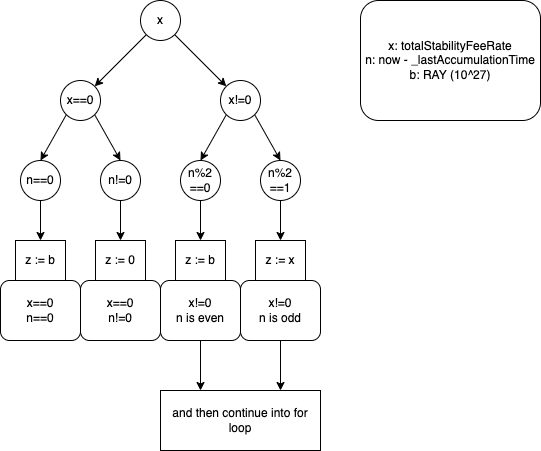

The diagram above was exported from draw.io. Its source (the exported page's mxGraphModel, read from the mxfile embedded in the PNG):
<mxGraphModel dx="1281" dy="589" grid="1" gridSize="10" guides="1" tooltips="1" connect="1" arrows="1" fold="1" page="1" pageScale="1" pageWidth="827" pageHeight="1169" math="0" shadow="0">
  <root>
    <mxCell id="0" />
    <mxCell id="1" parent="0" />
    <mxCell id="iAjFO-nt4KkzkDfznaxs-6" style="rounded=0;orthogonalLoop=1;jettySize=auto;html=1;exitX=0;exitY=1;exitDx=0;exitDy=0;entryX=1;entryY=0;entryDx=0;entryDy=0;" edge="1" parent="1" source="iAjFO-nt4KkzkDfznaxs-4" target="iAjFO-nt4KkzkDfznaxs-5">
      <mxGeometry relative="1" as="geometry" />
    </mxCell>
    <mxCell id="iAjFO-nt4KkzkDfznaxs-19" style="edgeStyle=none;rounded=0;orthogonalLoop=1;jettySize=auto;html=1;exitX=1;exitY=1;exitDx=0;exitDy=0;entryX=0;entryY=0;entryDx=0;entryDy=0;" edge="1" parent="1" source="iAjFO-nt4KkzkDfznaxs-4" target="iAjFO-nt4KkzkDfznaxs-18">
      <mxGeometry relative="1" as="geometry" />
    </mxCell>
    <mxCell id="iAjFO-nt4KkzkDfznaxs-4" value="x" style="ellipse;whiteSpace=wrap;html=1;" vertex="1" parent="1">
      <mxGeometry x="360" y="40" width="40" height="40" as="geometry" />
    </mxCell>
    <mxCell id="iAjFO-nt4KkzkDfznaxs-15" style="edgeStyle=none;rounded=0;orthogonalLoop=1;jettySize=auto;html=1;exitX=1;exitY=1;exitDx=0;exitDy=0;entryX=0.5;entryY=0;entryDx=0;entryDy=0;" edge="1" parent="1" source="iAjFO-nt4KkzkDfznaxs-5" target="iAjFO-nt4KkzkDfznaxs-14">
      <mxGeometry relative="1" as="geometry" />
    </mxCell>
    <mxCell id="iAjFO-nt4KkzkDfznaxs-5" value="x==0" style="ellipse;whiteSpace=wrap;html=1;" vertex="1" parent="1">
      <mxGeometry x="280" y="120" width="40" height="40" as="geometry" />
    </mxCell>
    <mxCell id="iAjFO-nt4KkzkDfznaxs-10" style="rounded=0;orthogonalLoop=1;jettySize=auto;html=1;exitX=0;exitY=1;exitDx=0;exitDy=0;entryX=0.5;entryY=0;entryDx=0;entryDy=0;" edge="1" parent="1" target="iAjFO-nt4KkzkDfznaxs-11" source="iAjFO-nt4KkzkDfznaxs-5">
      <mxGeometry relative="1" as="geometry">
        <mxPoint x="285.85786437626894" y="160.00213562373108" as="sourcePoint" />
      </mxGeometry>
    </mxCell>
    <mxCell id="iAjFO-nt4KkzkDfznaxs-13" style="edgeStyle=none;rounded=0;orthogonalLoop=1;jettySize=auto;html=1;exitX=0.5;exitY=1;exitDx=0;exitDy=0;entryX=0.5;entryY=0;entryDx=0;entryDy=0;" edge="1" parent="1" source="iAjFO-nt4KkzkDfznaxs-11" target="iAjFO-nt4KkzkDfznaxs-12">
      <mxGeometry relative="1" as="geometry" />
    </mxCell>
    <mxCell id="iAjFO-nt4KkzkDfznaxs-11" value="n==0" style="ellipse;whiteSpace=wrap;html=1;" vertex="1" parent="1">
      <mxGeometry x="240" y="200" width="40" height="40" as="geometry" />
    </mxCell>
    <mxCell id="iAjFO-nt4KkzkDfznaxs-12" value="z := b" style="rounded=0;whiteSpace=wrap;html=1;" vertex="1" parent="1">
      <mxGeometry x="235" y="280" width="50" height="40" as="geometry" />
    </mxCell>
    <mxCell id="iAjFO-nt4KkzkDfznaxs-17" style="edgeStyle=none;rounded=0;orthogonalLoop=1;jettySize=auto;html=1;exitX=0.5;exitY=1;exitDx=0;exitDy=0;entryX=0.5;entryY=0;entryDx=0;entryDy=0;" edge="1" parent="1" source="iAjFO-nt4KkzkDfznaxs-14" target="iAjFO-nt4KkzkDfznaxs-16">
      <mxGeometry relative="1" as="geometry" />
    </mxCell>
    <mxCell id="iAjFO-nt4KkzkDfznaxs-14" value="n!=0" style="ellipse;whiteSpace=wrap;html=1;" vertex="1" parent="1">
      <mxGeometry x="320" y="200" width="40" height="40" as="geometry" />
    </mxCell>
    <mxCell id="iAjFO-nt4KkzkDfznaxs-16" value="z := 0" style="rounded=0;whiteSpace=wrap;html=1;" vertex="1" parent="1">
      <mxGeometry x="315" y="280" width="50" height="40" as="geometry" />
    </mxCell>
    <mxCell id="iAjFO-nt4KkzkDfznaxs-21" style="edgeStyle=none;rounded=0;orthogonalLoop=1;jettySize=auto;html=1;exitX=0;exitY=1;exitDx=0;exitDy=0;entryX=0.5;entryY=0;entryDx=0;entryDy=0;" edge="1" parent="1" source="iAjFO-nt4KkzkDfznaxs-18" target="iAjFO-nt4KkzkDfznaxs-20">
      <mxGeometry relative="1" as="geometry" />
    </mxCell>
    <mxCell id="iAjFO-nt4KkzkDfznaxs-23" style="edgeStyle=none;rounded=0;orthogonalLoop=1;jettySize=auto;html=1;exitX=1;exitY=1;exitDx=0;exitDy=0;entryX=0.5;entryY=0;entryDx=0;entryDy=0;" edge="1" parent="1" source="iAjFO-nt4KkzkDfznaxs-18" target="iAjFO-nt4KkzkDfznaxs-22">
      <mxGeometry relative="1" as="geometry" />
    </mxCell>
    <mxCell id="iAjFO-nt4KkzkDfznaxs-18" value="x!=0" style="ellipse;whiteSpace=wrap;html=1;" vertex="1" parent="1">
      <mxGeometry x="440" y="120" width="40" height="40" as="geometry" />
    </mxCell>
    <mxCell id="iAjFO-nt4KkzkDfznaxs-27" style="edgeStyle=none;rounded=0;orthogonalLoop=1;jettySize=auto;html=1;exitX=0.5;exitY=1;exitDx=0;exitDy=0;entryX=0.5;entryY=0;entryDx=0;entryDy=0;" edge="1" parent="1" source="iAjFO-nt4KkzkDfznaxs-20" target="iAjFO-nt4KkzkDfznaxs-24">
      <mxGeometry relative="1" as="geometry" />
    </mxCell>
    <mxCell id="iAjFO-nt4KkzkDfznaxs-20" value="n%2&lt;br&gt;==0" style="ellipse;whiteSpace=wrap;html=1;" vertex="1" parent="1">
      <mxGeometry x="400" y="200" width="40" height="40" as="geometry" />
    </mxCell>
    <mxCell id="iAjFO-nt4KkzkDfznaxs-26" style="edgeStyle=none;rounded=0;orthogonalLoop=1;jettySize=auto;html=1;exitX=0.5;exitY=1;exitDx=0;exitDy=0;entryX=0.5;entryY=0;entryDx=0;entryDy=0;" edge="1" parent="1" source="iAjFO-nt4KkzkDfznaxs-22" target="iAjFO-nt4KkzkDfznaxs-25">
      <mxGeometry relative="1" as="geometry" />
    </mxCell>
    <mxCell id="iAjFO-nt4KkzkDfznaxs-22" value="n%2&lt;br&gt;==1" style="ellipse;whiteSpace=wrap;html=1;" vertex="1" parent="1">
      <mxGeometry x="480" y="200" width="40" height="40" as="geometry" />
    </mxCell>
    <mxCell id="iAjFO-nt4KkzkDfznaxs-24" value="z := b" style="rounded=0;whiteSpace=wrap;html=1;" vertex="1" parent="1">
      <mxGeometry x="395" y="280" width="50" height="40" as="geometry" />
    </mxCell>
    <mxCell id="iAjFO-nt4KkzkDfznaxs-25" value="z := x" style="rounded=0;whiteSpace=wrap;html=1;" vertex="1" parent="1">
      <mxGeometry x="475" y="280" width="50" height="40" as="geometry" />
    </mxCell>
    <mxCell id="iAjFO-nt4KkzkDfznaxs-29" value="x==0&lt;br&gt;n==0" style="rounded=1;whiteSpace=wrap;html=1;" vertex="1" parent="1">
      <mxGeometry x="220" y="320" width="80" height="60" as="geometry" />
    </mxCell>
    <mxCell id="iAjFO-nt4KkzkDfznaxs-30" value="x==0&lt;br&gt;n!=0" style="rounded=1;whiteSpace=wrap;html=1;" vertex="1" parent="1">
      <mxGeometry x="300" y="320" width="80" height="60" as="geometry" />
    </mxCell>
    <mxCell id="iAjFO-nt4KkzkDfznaxs-35" style="edgeStyle=none;rounded=0;orthogonalLoop=1;jettySize=auto;html=1;exitX=0.5;exitY=1;exitDx=0;exitDy=0;entryX=0.25;entryY=0;entryDx=0;entryDy=0;" edge="1" parent="1" source="iAjFO-nt4KkzkDfznaxs-31" target="iAjFO-nt4KkzkDfznaxs-34">
      <mxGeometry relative="1" as="geometry" />
    </mxCell>
    <mxCell id="iAjFO-nt4KkzkDfznaxs-31" value="x!=0&lt;br&gt;n is even" style="rounded=1;whiteSpace=wrap;html=1;" vertex="1" parent="1">
      <mxGeometry x="380" y="320" width="80" height="60" as="geometry" />
    </mxCell>
    <mxCell id="iAjFO-nt4KkzkDfznaxs-36" style="edgeStyle=none;rounded=0;orthogonalLoop=1;jettySize=auto;html=1;exitX=0.5;exitY=1;exitDx=0;exitDy=0;entryX=0.75;entryY=0;entryDx=0;entryDy=0;" edge="1" parent="1" source="iAjFO-nt4KkzkDfznaxs-32" target="iAjFO-nt4KkzkDfznaxs-34">
      <mxGeometry relative="1" as="geometry" />
    </mxCell>
    <mxCell id="iAjFO-nt4KkzkDfznaxs-32" value="x!=0&lt;br&gt;n is odd" style="rounded=1;whiteSpace=wrap;html=1;" vertex="1" parent="1">
      <mxGeometry x="460" y="320" width="80" height="60" as="geometry" />
    </mxCell>
    <mxCell id="iAjFO-nt4KkzkDfznaxs-33" value="x: totalStabilityFeeRate&lt;br&gt;n: now -&amp;nbsp;_lastAccumulationTime&lt;br&gt;b:&amp;nbsp;RAY (10^27)" style="rounded=1;whiteSpace=wrap;html=1;" vertex="1" parent="1">
      <mxGeometry x="580" y="40" width="180" height="120" as="geometry" />
    </mxCell>
    <mxCell id="iAjFO-nt4KkzkDfznaxs-34" value="and then continue into for loop" style="rounded=0;whiteSpace=wrap;html=1;" vertex="1" parent="1">
      <mxGeometry x="380" y="430" width="160" height="60" as="geometry" />
    </mxCell>
  </root>
</mxGraphModel>